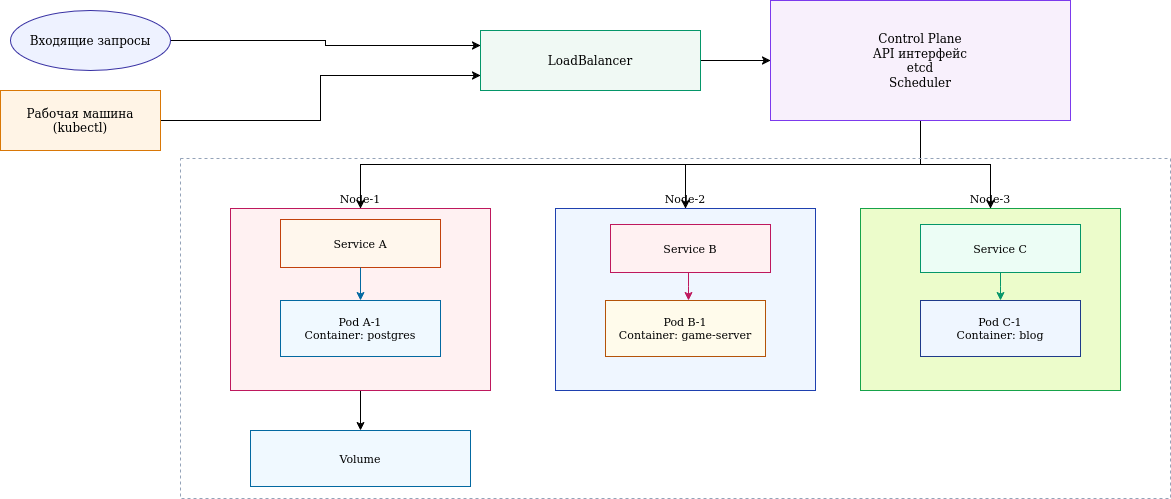

The diagram above was exported from draw.io. Its source (the exported page's mxGraphModel, read from the mxfile embedded in the PNG):
<mxGraphModel dx="1121" dy="622" grid="1" gridSize="10" guides="1" tooltips="1" connect="1" arrows="1" fold="1" page="1" pageScale="1" pageWidth="1169" pageHeight="827" background="light-dark(#FFFFFF,#FFFFFF)" math="0" shadow="0">
  <root>
    <mxCell id="0" />
    <mxCell id="1" parent="0" />
    <mxCell id="jvZzH7rkDHH8GyBEVjis-16" edge="1" parent="1" source="work" style="edgeStyle=orthogonalEdgeStyle;rounded=0;orthogonalLoop=1;jettySize=auto;html=1;exitX=1;exitY=0.5;exitDx=0;exitDy=0;entryX=0;entryY=0.75;entryDx=0;entryDy=0;" target="lb">
      <mxGeometry relative="1" as="geometry" />
    </mxCell>
    <mxCell id="work" parent="1" style="rounded;whiteSpace=wrap;html=1;fillColor=#FFF4E6;strokeColor=#D97706;fontSize=12" value="&lt;div&gt;Рабочая машина&lt;/div&gt;&lt;div&gt;(kubectl)&lt;/div&gt;" vertex="1">
      <mxGeometry height="60" width="160" x="30" y="110" as="geometry" />
    </mxCell>
    <mxCell id="jvZzH7rkDHH8GyBEVjis-15" edge="1" parent="1" source="internet" style="edgeStyle=orthogonalEdgeStyle;rounded=0;orthogonalLoop=1;jettySize=auto;html=1;exitX=1;exitY=0.5;exitDx=0;exitDy=0;entryX=0;entryY=0.25;entryDx=0;entryDy=0;" target="lb">
      <mxGeometry relative="1" as="geometry" />
    </mxCell>
    <mxCell id="internet" parent="1" style="ellipse;whiteSpace=wrap;html=1;fillColor=#EEF2FF;strokeColor=#3730A3;fontSize=12" value="Входящие запросы" vertex="1">
      <mxGeometry height="60" width="160" x="40" y="30" as="geometry" />
    </mxCell>
    <mxCell id="jvZzH7rkDHH8GyBEVjis-17" edge="1" parent="1" source="lb" style="edgeStyle=orthogonalEdgeStyle;rounded=0;orthogonalLoop=1;jettySize=auto;html=1;exitX=1;exitY=0.5;exitDx=0;exitDy=0;entryX=0;entryY=0.5;entryDx=0;entryDy=0;" target="control">
      <mxGeometry relative="1" as="geometry" />
    </mxCell>
    <mxCell id="lb" parent="1" style="rounded;whiteSpace=wrap;html=1;fillColor=#F0F9F4;strokeColor=#059669;fontSize=12" value="LoadBalancer" vertex="1">
      <mxGeometry height="60" width="220" x="510" y="50" as="geometry" />
    </mxCell>
    <mxCell id="jvZzH7rkDHH8GyBEVjis-10" edge="1" parent="1" source="control" style="edgeStyle=orthogonalEdgeStyle;rounded=0;orthogonalLoop=1;jettySize=auto;html=1;exitX=0.5;exitY=1;exitDx=0;exitDy=0;" target="node2">
      <mxGeometry relative="1" as="geometry" />
    </mxCell>
    <mxCell id="jvZzH7rkDHH8GyBEVjis-11" edge="1" parent="1" source="control" style="edgeStyle=orthogonalEdgeStyle;rounded=0;orthogonalLoop=1;jettySize=auto;html=1;exitX=0.5;exitY=1;exitDx=0;exitDy=0;entryX=0.5;entryY=0;entryDx=0;entryDy=0;" target="node1">
      <mxGeometry relative="1" as="geometry" />
    </mxCell>
    <mxCell id="jvZzH7rkDHH8GyBEVjis-12" edge="1" parent="1" source="control" style="edgeStyle=orthogonalEdgeStyle;rounded=0;orthogonalLoop=1;jettySize=auto;html=1;exitX=0.5;exitY=1;exitDx=0;exitDy=0;entryX=0.5;entryY=0;entryDx=0;entryDy=0;" target="node3">
      <mxGeometry relative="1" as="geometry" />
    </mxCell>
    <mxCell id="control" parent="1" style="rounded;whiteSpace=wrap;html=1;fillColor=#F8F0FC;strokeColor=#7C3AED;fontSize=12" value="&lt;div&gt;Control Plane&lt;/div&gt;&lt;div&gt;API интерфейс&lt;/div&gt;&lt;div&gt;etcd&lt;/div&gt;&lt;div&gt;Scheduler&lt;/div&gt;" vertex="1">
      <mxGeometry height="120" width="300" x="800" y="20" as="geometry" />
    </mxCell>
    <mxCell id="clusterBox" parent="1" style="rounded;whiteSpace=wrap;html=1;fillColor=none;strokeColor=#94A3B8;dashed=1;fontSize=14" value="Кластер Kubernetes" vertex="1">
      <mxGeometry height="340" width="990" x="210" y="178" as="geometry" />
    </mxCell>
    <mxCell id="jvZzH7rkDHH8GyBEVjis-13" edge="1" parent="1" source="node1" style="edgeStyle=orthogonalEdgeStyle;rounded=0;orthogonalLoop=1;jettySize=auto;html=1;exitX=0.5;exitY=1;exitDx=0;exitDy=0;entryX=0.5;entryY=0;entryDx=0;entryDy=0;" target="pv">
      <mxGeometry relative="1" as="geometry" />
    </mxCell>
    <mxCell id="node1" parent="1" style="rounded;whiteSpace=wrap;html=1;fillColor=#FFF1F2;strokeColor=#BE185D;fontSize=11;labelPosition=center;verticalLabelPosition=top;align=center;verticalAlign=bottom;" value="Node-1" vertex="1">
      <mxGeometry height="182" width="260" x="260" y="228" as="geometry" />
    </mxCell>
    <mxCell id="node2" parent="1" style="rounded;whiteSpace=wrap;html=1;fillColor=#EFF6FF;strokeColor=#1E40AF;fontSize=11;labelPosition=center;verticalLabelPosition=top;align=center;verticalAlign=bottom;" value="Node-2" vertex="1">
      <mxGeometry height="182" width="260" x="585" y="228" as="geometry" />
    </mxCell>
    <mxCell id="node3" parent="1" style="rounded;whiteSpace=wrap;html=1;fillColor=#ECFCCB;strokeColor=#16A34A;fontSize=11;labelPosition=center;verticalLabelPosition=top;align=center;verticalAlign=bottom;" value="Node-3" vertex="1">
      <mxGeometry height="182" width="260" x="890" y="228" as="geometry" />
    </mxCell>
    <mxCell id="svcA" parent="1" style="rounded;whiteSpace=wrap;html=1;fillColor=#FFF7ED;strokeColor=#C2410C;fontSize=11" value="Service A" vertex="1">
      <mxGeometry height="48" width="160" x="310" y="239" as="geometry" />
    </mxCell>
    <mxCell id="podA1" parent="1" style="rounded;whiteSpace=wrap;html=1;fillColor=#F0F9FF;strokeColor=#0369A1;fontSize=11" value="&lt;div&gt;Pod A-1&lt;/div&gt;&lt;div&gt;Container: postgres&lt;/div&gt;" vertex="1">
      <mxGeometry height="56" width="160" x="310" y="320" as="geometry" />
    </mxCell>
    <mxCell id="svcB" parent="1" style="rounded;whiteSpace=wrap;html=1;fillColor=#FFF1F2;strokeColor=#BE185D;fontSize=11" value="Service B" vertex="1">
      <mxGeometry height="48" width="160" x="640" y="244" as="geometry" />
    </mxCell>
    <mxCell id="podB1" parent="1" style="rounded;whiteSpace=wrap;html=1;fillColor=#FFFBEB;strokeColor=#B45309;fontSize=11" value="&lt;div&gt;Pod B-1&lt;/div&gt;&lt;div&gt;Container: game-server&lt;/div&gt;" vertex="1">
      <mxGeometry height="56" width="160" x="635" y="320" as="geometry" />
    </mxCell>
    <mxCell id="svcC" parent="1" style="rounded;whiteSpace=wrap;html=1;fillColor=#ECFDF5;strokeColor=#059669;fontSize=11" value="Service C" vertex="1">
      <mxGeometry height="48" width="160" x="950" y="244" as="geometry" />
    </mxCell>
    <mxCell id="podC1" parent="1" style="rounded;whiteSpace=wrap;html=1;fillColor=#EFF6FF;strokeColor=#1E3A8A;fontSize=11" value="&lt;div&gt;Pod C-1&lt;/div&gt;&lt;div&gt;Container: blog&lt;/div&gt;" vertex="1">
      <mxGeometry height="56" width="160" x="950" y="320" as="geometry" />
    </mxCell>
    <mxCell id="pv" parent="1" style="rounded;whiteSpace=wrap;html=1;fillColor=#F0F9FF;strokeColor=#0369A1;fontSize=11" value="Volume" vertex="1">
      <mxGeometry height="56" width="220" x="280" y="450" as="geometry" />
    </mxCell>
    <mxCell id="e9" edge="1" parent="1" source="svcA" style="edgeStyle=elbowEdgeStyle;rounded=0;strokeColor=#0369A1" target="podA1">
      <mxGeometry relative="1" as="geometry" />
    </mxCell>
    <mxCell id="e11" edge="1" parent="1" source="svcB" style="edgeStyle=elbowEdgeStyle;rounded=0;strokeColor=#BE185D" target="podB1">
      <mxGeometry relative="1" as="geometry" />
    </mxCell>
    <mxCell id="e12" edge="1" parent="1" source="svcC" style="edgeStyle=elbowEdgeStyle;rounded=0;strokeColor=#059669" target="podC1">
      <mxGeometry relative="1" as="geometry" />
    </mxCell>
  </root>
</mxGraphModel>